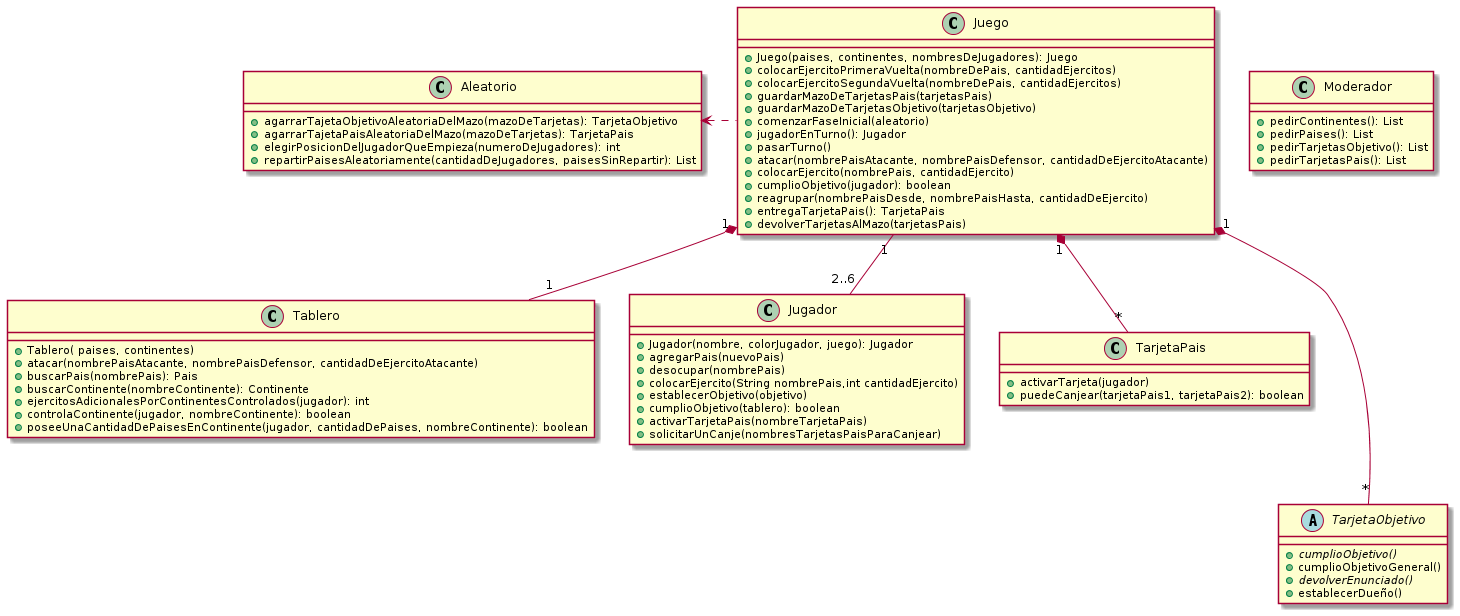

The diagram above was rendered by PlantUML. Its source (embedded in the PNG):
@startuml
Juego "1" *-- "1" Tablero
Juego "1" -- "2..6" Jugador
Juego "1" *-- "*" TarjetaPais
Juego "1" *--- "*" TarjetaObjetivo
Aleatorio <. Juego

class Aleatorio {
	+ agarrarTajetaObjetivoAleatoriaDelMazo(mazoDeTarjetas): TarjetaObjetivo
	+ agarrarTajetaPaisAleatoriaDelMazo(mazoDeTarjetas): TarjetaPais
	+ elegirPosicionDelJugadorQueEmpieza(numeroDeJugadores): int
	+ repartirPaisesAleatoriamente(cantidadDeJugadores, paisesSinRepartir): List
}

class Moderador {
	+ pedirContinentes(): List
	+ pedirPaises(): List
	+ pedirTarjetasObjetivo(): List
	+ pedirTarjetasPais(): List
}

class Juego {
	+ Juego(paises, continentes, nombresDeJugadores): Juego
	+ colocarEjercitoPrimeraVuelta(nombreDePais, cantidadEjercitos)
	+ colocarEjercitoSegundaVuelta(nombreDePais, cantidadEjercitos)
	+ guardarMazoDeTarjetasPais(tarjetasPais)
	+ guardarMazoDeTarjetasObjetivo(tarjetasObjetivo)
	+ comenzarFaseInicial(aleatorio)
	+ jugadorEnTurno(): Jugador
	+ pasarTurno()
	+ atacar(nombrePaisAtacante, nombrePaisDefensor, cantidadDeEjercitoAtacante)
	+ colocarEjercito(nombrePais, cantidadEjercito)
	+ cumplioObjetivo(jugador): boolean
	+ reagrupar(nombrePaisDesde, nombrePaisHasta, cantidadDeEjercito)
	+ entregaTarjetaPais(): TarjetaPais
	+ devolverTarjetasAlMazo(tarjetasPais)
}

class Jugador {
	+ Jugador(nombre, colorJugador, juego): Jugador
	+ agregarPais(nuevoPais)
	+ desocupar(nombrePais)
	+ colocarEjercito(String nombrePais,int cantidadEjercito)
	+ establecerObjetivo(objetivo)
	+ cumplioObjetivo(tablero): boolean
	+ activarTarjetaPais(nombreTarjetaPais)
	+ solicitarUnCanje(nombresTarjetasPaisParaCanjear)
}

class Tablero {
	+ Tablero( paises, continentes)
	+ atacar(nombrePaisAtacante, nombrePaisDefensor, cantidadDeEjercitoAtacante)
	+ buscarPais(nombrePais): Pais
	+ buscarContinente(nombreContinente): Continente
	+ ejercitosAdicionalesPorContinentesControlados(jugador): int
	+ controlaContinente(jugador, nombreContinente): boolean
	+ poseeUnaCantidadDePaisesEnContinente(jugador, cantidadDePaises, nombreContinente): boolean
}

class TarjetaPais {
	+ activarTarjeta(jugador)
	+ puedeCanjear(tarjetaPais1, tarjetaPais2): boolean
}

abstract class TarjetaObjetivo {
	{abstract} + cumplioObjetivo()
	+ cumplioObjetivoGeneral()
	{abstract} + devolverEnunciado()
	+ establecerDueño()
}
@enduml